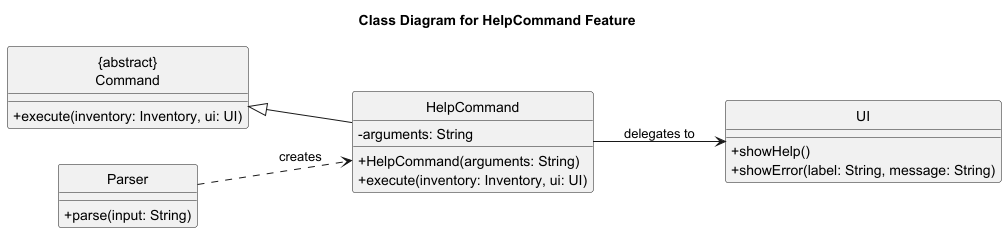

The diagram above was rendered by PlantUML. Its source (embedded in the PNG):
@startuml
title Class Diagram for HelpCommand Feature
skinparam classAttributeIconSize 0
hide circle
left to right direction

class "{abstract}\nCommand" as Command {
  + execute(inventory: Inventory, ui: UI)
}

class Parser {
  + parse(input: String)
}

class HelpCommand {
  - arguments: String
  + HelpCommand(arguments: String)
  + execute(inventory: Inventory, ui: UI)
}

class UI {
  + showHelp()
  + showError(label: String, message: String)
}

Command <|-- HelpCommand
Parser ..> HelpCommand : creates
HelpCommand --> UI : delegates to
@enduml